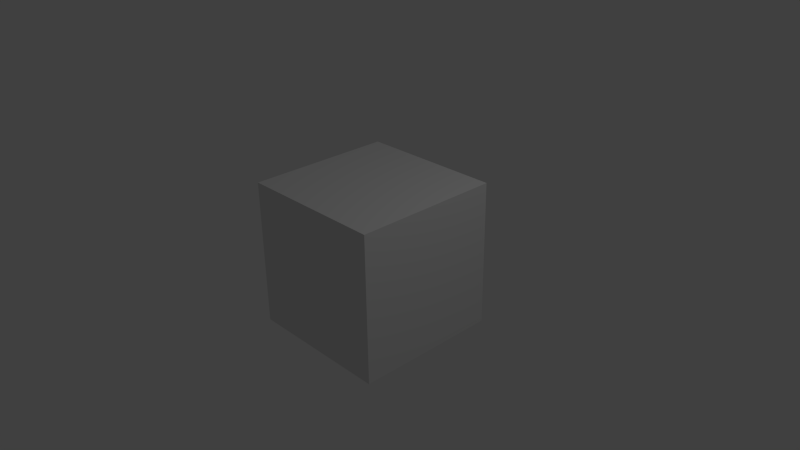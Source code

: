# Source: itembox.blend  (saved by Blender 2.67.1; exported with 4.5.12 LTS)
import bpy
from mathutils import Matrix  # noqa: F401  (used for matrix-valued properties, if any)

bpy.ops.wm.read_factory_settings(use_empty=True)
scene = bpy.context.scene
scene.name = 'Scene'

# ---- collections
col_collection_1 = bpy.data.collections.new('Collection 1'); scene.collection.children.link(col_collection_1)

# ---- materials (node trees are filled in below, after node groups)
mat_itembox = bpy.data.materials.new('ItemBox')
mat_itembox.alpha_threshold = 0.0
mat_itembox.use_transparent_shadow = False
mat_itembox.roughness = 0.5
mat_itembox.line_color = (0.0, 0.0, 0.0, 1.0)

# ---- material node trees

# ---- world
world_world = bpy.data.worlds.new('World'); scene.world = world_world
world_world.color = (0.05088, 0.05088, 0.05088)
world_world.use_sun_shadow = False
world_world.sun_shadow_jitter_overblur = 0.0
world_world.cycles.sampling_method = 'MANUAL'
world_world.cycles.sample_map_resolution = 256

# ---- cameras
cam_camera = bpy.data.cameras.new('Camera')
cam_camera.clip_end = 100.0
cam_camera.lens = 35.0
cam_camera.sensor_width = 32.0
cam_camera.sensor_height = 18.0
cam_camera.ortho_scale = 7.314
cam_camera.dof.focus_distance = 0.0
cam_camera.dof.aperture_fstop = 128.0

# ---- lights
light_lamp = bpy.data.lights.new('Lamp', 'POINT')
light_lamp.transmission_factor = 0.0
light_lamp.cutoff_distance = 30.0
light_lamp.energy = 100.0
light_lamp.shadow_buffer_clip_start = 1.001
light_lamp.shadow_soft_size = 0.1
light_lamp.shadow_maximum_resolution = 0.006
light_lamp.use_absolute_resolution = True
light_lamp.cycles.use_multiple_importance_sampling = False

# ---- meshes
me_cube = bpy.data.meshes.new('Cube')
me_cube.from_pydata([(1.0, 1.0, -1.0), (1.0, -1.0, -1.0), (-1.0, -1.0, -1.0), (-1.0, 1.0, -1.0), (1.0, 1.0, 1.0), (1.0, -1.0, 1.0), (-1.0, -1.0, 1.0), (-1.0, 1.0, 1.0)], [], [(0, 1, 2, 3), (4, 7, 6, 5), (0, 4, 5, 1), (1, 5, 6, 2), (2, 6, 7, 3), (4, 0, 3, 7)])
_uv = me_cube.uv_layers.new(name='UVMap')
_uv.uv.foreach_set('vector', [0.5, 0.5, 0.5, 0.75, 0.25, 0.75, 0.25, 0.5, 0.5, 0.25, 0.25, 0.25, 0.25, 8.785e-05, 0.5, 8.659e-05, 0.5, 0.5, 0.75, 0.5, 0.75, 0.75, 0.5, 0.75, 0.5, 0.75, 0.5, 0.9999, 0.25, 0.9999, 0.25, 0.75, 0.25, 0.75, 8.671e-05, 0.75, 8.659e-05, 0.5, 0.25, 0.5, 0.5, 0.25, 0.5, 0.5, 0.25, 0.5, 0.25, 0.25])
_ca = me_cube.color_attributes.new('Col', 'BYTE_COLOR', 'CORNER')
_ca.data.foreach_set('color', [1.0, 1.0, 1.0, 1.0, 1.0, 1.0, 1.0, 1.0, 1.0, 1.0, 1.0, 1.0, 1.0, 1.0, 1.0, 1.0, 0.3095, 0.6654, 0.6724, 1.0, 0.9473, 0.5333, 0.4851, 1.0, 0.491, 1.0, 0.4851, 1.0, 1.0, 1.0, 1.0, 1.0, 1.0, 0.9734, 0.2542, 1.0, 0.3095, 0.6654, 0.6724, 1.0, 1.0, 1.0, 1.0, 1.0, 1.0, 0.08866, 0.8963, 1.0, 0.4969, 0.9823, 0.491, 1.0, 1.0, 1.0, 1.0, 1.0, 0.491, 1.0, 0.4851, 1.0, 0.9823, 0.5089, 0.4851, 1.0, 0.5395, 1.0, 0.5395, 1.0, 0.491, 1.0, 0.4851, 1.0, 1.0, 0.5333, 0.521, 1.0, 1.0, 0.9047, 0.9047, 1.0, 1.0, 0.6795, 0.6724, 1.0, 1.0, 0.5089, 0.4969, 1.0, 1.0, 1.0, 1.0, 1.0, 1.0, 0.5333, 0.521, 1.0])
me_cube.materials.append(mat_itembox)
me_cube.use_remesh_preserve_volume = False
me_cube.use_remesh_preserve_attributes = False
me_cube.use_mirror_vertex_groups = False
me_cube.update()

# ---- objects
ob_cube = bpy.data.objects.new('Cube', me_cube)
ob_lamp = bpy.data.objects.new('Lamp', light_lamp)
ob_camera = bpy.data.objects.new('Camera', cam_camera)

# ---- transforms, parenting, visibility, modifiers, constraints
ob_cube.location = (0.0, 0.0, 0.0)
ob_cube.lock_rotations_4d = False
ob_cube.empty_display_type = 'ARROWS'
ob_cube.lineart.crease_threshold = 0.0
ob_lamp.location = (4.076, 1.005, 5.904)
ob_lamp.rotation_euler = (0.6503, 0.05522, 1.866)
ob_lamp.lock_rotations_4d = False
ob_lamp.empty_display_type = 'ARROWS'
ob_lamp.color = (0.0, 0.0, 0.0, 0.0)
ob_lamp.lineart.crease_threshold = 0.0
ob_camera.location = (7.481, -6.508, 5.344)
ob_camera.rotation_euler = (1.109, 0.01082, 0.8149)
ob_camera.lock_rotations_4d = False
ob_camera.empty_display_type = 'ARROWS'
ob_camera.color = (0.0, 0.0, 0.0, 0.0)
ob_camera.display_type = 'WIRE'
ob_camera.lineart.crease_threshold = 0.0

# ---- collection membership
col_collection_1.objects.link(ob_cube)
col_collection_1.objects.link(ob_lamp)
col_collection_1.objects.link(ob_camera)

# ---- scene / render settings (as saved in the file)
scene.camera = ob_camera
scene.frame_start = 1; scene.frame_end = 250; scene.frame_set(1)
scene.render.engine = 'BLENDER_EEVEE_NEXT'
scene.render.image_settings.color_mode = 'RGB'
scene.render.image_settings.compression = 90
scene.render.resolution_percentage = 50
scene.render.dither_intensity = 0.0
scene.cycles.use_denoising = False
scene.cycles.samples = 10
scene.cycles.sampling_pattern = 'TABULATED_SOBOL'
scene.cycles.light_sampling_threshold = 0.0
scene.cycles.use_adaptive_sampling = False
scene.cycles.use_light_tree = False
scene.cycles.blur_glossy = 0.0
scene.cycles.volume_bounces = 1
scene.cycles.pixel_filter_type = 'GAUSSIAN'
scene.cycles.sample_clamp_indirect = 0.0
scene.view_settings.view_transform = 'Standard'
bpy.context.view_layer.update()
